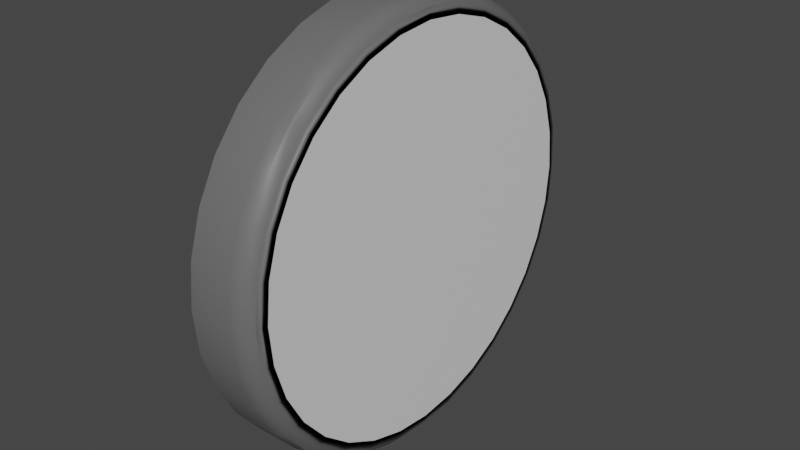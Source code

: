 # Source: Clock.blend  (saved by Blender 3.2.14; exported with 4.5.12 LTS)
import bpy
from mathutils import Matrix  # noqa: F401  (used for matrix-valued properties, if any)

bpy.ops.wm.read_factory_settings(use_empty=True)
scene = bpy.context.scene
scene.name = 'Scene'

# ---- collections
col_collection = bpy.data.collections.new('Collection'); scene.collection.children.link(col_collection)

# ---- images (referenced by path relative to the original .blend; pixels are not part of the script)
import os
ASSET_DIR = os.environ.get("B2B_ASSET_DIR", "")  # directory of the original .blend (textures are referenced by path, not embedded)
HERE = os.path.dirname(os.path.abspath(__file__))  # packed textures are extracted next to this script under _unpacked/

def load_image(name, relpath, width, height, colorspace="sRGB"):
    """Load a texture the original file referenced (path relative to the .blend, or extracted next to this script)."""
    p = next((c for c in (os.path.join(HERE, relpath), os.path.join(ASSET_DIR, relpath)) if relpath and os.path.exists(c)), "")
    if p:
        img = bpy.data.images.load(p, check_existing=True)
        img.name = name
    else:  # same state as the original file: an image datablock whose file is absent (Cycles renders it pink)
        img = bpy.data.images.new(name, width, height)
        img.source = "FILE"
        img.filepath = "//" + (relpath or name)
    img.colorspace_settings.name = colorspace
    return img
img_pngkit_cartoon_clock_png_1352157_png = load_image('pngkit_cartoon-clock-png_1352157.png', 'pngkit_cartoon-clock-png_1352157.png', 1024, 1024, 'sRGB')

# ---- materials (node trees are filled in below, after node groups)
mat_clock_main = bpy.data.materials.new('Clock_Main')
mat_clock_main.use_transparent_shadow = False
mat_transparency = bpy.data.materials.new('Transparency')
mat_transparency.surface_render_method = 'BLENDED'
mat_transparency.blend_method = 'BLEND'
mat_transparency.alpha_threshold = 0.0
mat_transparency.use_backface_culling = True
mat_clockface = bpy.data.materials.new('Clockface')
mat_clockface.use_transparent_shadow = False
mat_clock_arms = bpy.data.materials.new('Clock arms')
mat_clock_arms.use_transparent_shadow = False

# ---- node groups
ng_auto_smooth = bpy.data.node_groups.new('Auto Smooth', 'GeometryNodeTree')
_s = ng_auto_smooth.interface.new_socket(name='Geometry', in_out='OUTPUT', socket_type='NodeSocketGeometry')
_s = ng_auto_smooth.interface.new_socket(name='Geometry', in_out='INPUT', socket_type='NodeSocketGeometry')
_s = ng_auto_smooth.interface.new_socket(name='Angle', in_out='INPUT', socket_type='NodeSocketFloat')
_s.subtype = 'ANGLE'
_s.min_value = 0.0
_s.max_value = 3.142
ng_auto_smooth.is_modifier = True
_N = ng_auto_smooth.nodes; _L = ng_auto_smooth.links
n0 = _N.new('NodeGroupOutput'); n0.name = 'Group Output'; n0.location = (480, -100)
n1 = _N.new('NodeGroupInput'); n1.name = 'Group Input'; n1.location = (-420, -300)
n2 = _N.new('NodeGroupInput'); n2.name = 'Group Input.001'; n2.location = (-60, -100)
n3 = _N.new('GeometryNodeSetShadeSmooth'); n3.name = 'Set Shade Smooth'; n3.location = (120, -100)
n3.domain = 'EDGE'
n4 = _N.new('GeometryNodeSetShadeSmooth'); n4.name = 'Set Shade Smooth.001'; n4.location = (300, -100)
n5 = _N.new('GeometryNodeInputMeshEdgeAngle'); n5.name = 'Edge Angle'; n5.location = (-420, -220)
n6 = _N.new('GeometryNodeInputEdgeSmooth'); n6.name = 'Is Edge Smooth'; n6.location = (-60, -160)
n7 = _N.new('GeometryNodeInputShadeSmooth'); n7.name = 'Is Face Smooth'; n7.location = (-240, -340)
n8 = _N.new('FunctionNodeBooleanMath'); n8.name = 'Boolean Math'; n8.location = (-60, -220)
n9 = _N.new('FunctionNodeCompare'); n9.name = 'Compare'; n9.location = (-240, -180)
n9.operation = 'LESS_EQUAL'
_L.new(n5.outputs[0], n9.inputs[0])
_L.new(n4.outputs[0], n0.inputs[0])
_L.new(n1.outputs[1], n9.inputs[1])
_L.new(n9.outputs[0], n8.inputs[0])
_L.new(n7.outputs[0], n8.inputs[1])
_L.new(n2.outputs[0], n3.inputs[0])
_L.new(n6.outputs[0], n3.inputs[1])
_L.new(n3.outputs[0], n4.inputs[0])
_L.new(n8.outputs[0], n3.inputs[2])
n0.is_active_output = True

# ---- material node trees
mat_clock_main.use_nodes = True; mat_clock_main.node_tree.nodes.clear()
_N = mat_clock_main.node_tree.nodes; _L = mat_clock_main.node_tree.links
n0 = _N.new('ShaderNodeBsdfPrincipled'); n0.name = 'Principled BSDF'; n0.location = (10, 300)
n0.distribution = 'GGX'
n0.subsurface_method = 'RANDOM_WALK_SKIN'
n0.inputs[0].default_value = (0.1376, 0.1376, 0.1376, 1.0)
n0.inputs[3].default_value = 1.45
n0.inputs[27].default_value = (0.0, 0.0, 0.0, 1.0)
n0.inputs[28].default_value = 1.0
n1 = _N.new('ShaderNodeOutputMaterial'); n1.name = 'Material Output'; n1.location = (300, 300)
_L.new(n0.outputs[0], n1.inputs[0])
n1.is_active_output = True
mat_transparency.use_nodes = True; mat_transparency.node_tree.nodes.clear()
_N = mat_transparency.node_tree.nodes; _L = mat_transparency.node_tree.links
n0 = _N.new('ShaderNodeBsdfPrincipled'); n0.name = 'Principled BSDF'; n0.location = (10, 300)
n0.distribution = 'GGX'
n0.subsurface_method = 'RANDOM_WALK_SKIN'
n0.inputs[3].default_value = 1.45
n0.inputs[27].default_value = (0.0, 0.0, 0.0, 1.0)
n0.inputs[28].default_value = 1.0
n1 = _N.new('ShaderNodeOutputMaterial'); n1.name = 'Material Output'; n1.location = (300, 300)
_L.new(n0.outputs[0], n1.inputs[0])
n1.is_active_output = True
mat_clockface.use_nodes = True; mat_clockface.node_tree.nodes.clear()
_N = mat_clockface.node_tree.nodes; _L = mat_clockface.node_tree.links
n0 = _N.new('ShaderNodeBsdfPrincipled'); n0.name = 'Principled BSDF'; n0.location = (10, 300)
n0.distribution = 'GGX'
n0.subsurface_method = 'RANDOM_WALK_SKIN'
n0.inputs[3].default_value = 1.45
n0.inputs[27].default_value = (0.0, 0.0, 0.0, 1.0)
n0.inputs[28].default_value = 1.0
n1 = _N.new('ShaderNodeOutputMaterial'); n1.name = 'Material Output'; n1.location = (300, 300)
n2 = _N.new('ShaderNodeTexImage'); n2.name = 'Image Texture'; n2.location = (-280, 280)
n2.image = img_pngkit_cartoon_clock_png_1352157_png
_L.new(n0.outputs[0], n1.inputs[0])
_L.new(n2.outputs[0], n0.inputs[0])
n1.is_active_output = True
mat_clock_arms.use_nodes = True; mat_clock_arms.node_tree.nodes.clear()
_N = mat_clock_arms.node_tree.nodes; _L = mat_clock_arms.node_tree.links
n0 = _N.new('ShaderNodeBsdfPrincipled'); n0.name = 'Principled BSDF'; n0.location = (10, 300)
n0.distribution = 'GGX'
n0.subsurface_method = 'RANDOM_WALK_SKIN'
n0.inputs[0].default_value = (0.0, 0.0, 0.0, 1.0)
n0.inputs[3].default_value = 1.45
n0.inputs[27].default_value = (0.0, 0.0, 0.0, 1.0)
n0.inputs[28].default_value = 1.0
n1 = _N.new('ShaderNodeOutputMaterial'); n1.name = 'Material Output'; n1.location = (300, 300)
_L.new(n0.outputs[0], n1.inputs[0])
n1.is_active_output = True

# ---- world
world_world = bpy.data.worlds.new('World'); scene.world = world_world
world_world.use_nodes = True; world_world.node_tree.nodes.clear()
_N = world_world.node_tree.nodes; _L = world_world.node_tree.links
n0 = _N.new('ShaderNodeOutputWorld'); n0.name = 'World Output'; n0.location = (300, 300)
n1 = _N.new('ShaderNodeBackground'); n1.name = 'Background'; n1.location = (10, 300)
n1.inputs[0].default_value = (0.05088, 0.05088, 0.05088, 1.0)
_L.new(n1.outputs[0], n0.inputs[0])
n0.is_active_output = True
world_world.color = (0.05088, 0.05088, 0.05088)
world_world.use_sun_shadow = False
world_world.sun_shadow_jitter_overblur = 0.0

# ---- meshes
me_cylinder = bpy.data.meshes.new('Cylinder')
me_cylinder.from_pydata([(8.292e-09, -8.858e-09, 0.2027), (6.394e-09, 0.03954, 0.1988), (4.228e-09, 0.07755, 0.1872), (1.878e-09, 0.1126, 0.1685), (-5.662e-10, 0.1433, 0.1433), (-3.01e-09, 0.1685, 0.1126), (-5.36e-09, 0.1872, 0.07755), (-7.526e-09, 0.1988, 0.03954), (-9.424e-09, 0.2027, -5.49e-16), (-1.098e-08, 0.1988, -0.03954), (-1.214e-08, 0.1872, -0.07755), (-1.285e-08, 0.1685, -0.1126), (-1.309e-08, 0.1433, -0.1433), (-1.285e-08, 0.1126, -0.1685), (-1.214e-08, 0.07755, -0.1872), (-1.098e-08, 0.03954, -0.1988), (-9.424e-09, -2.657e-08, -0.2027), (-7.526e-09, -0.03954, -0.1988), (-5.36e-09, -0.07755, -0.1872), (-3.01e-09, -0.1126, -0.1685), (-5.662e-10, -0.1433, -0.1433), (1.878e-09, -0.1685, -0.1126), (4.228e-09, -0.1872, -0.07755), (6.394e-09, -0.1988, -0.03954), (8.292e-09, -0.2027, 1.127e-08), (9.85e-09, -0.1988, 0.03954), (1.101e-08, -0.1872, 0.07755), (1.172e-08, -0.1685, 0.1126), (1.196e-08, -0.1433, 0.1433), (1.172e-08, -0.1126, 0.1685), (1.101e-08, -0.07755, 0.1872), (9.85e-09, -0.03954, 0.1988), (0.06, 3.944e-09, 0.1832), (0.04059, 3.127e-09, 0.2027), (0.0574, 5.611e-09, 0.1929), (0.0503, 5.324e-09, 0.2), (0.06, 0.03573, 0.1796), (0.04059, 0.03954, 0.1988), (0.0574, 0.03763, 0.1892), (0.0503, 0.03903, 0.1962), (0.06, 0.07009, 0.1692), (0.04059, 0.07755, 0.1872), (0.0574, 0.07382, 0.1782), (0.0503, 0.07655, 0.1848), (0.06, 0.1018, 0.1523), (0.04059, 0.1126, 0.1685), (0.0574, 0.1072, 0.1604), (0.0503, 0.1111, 0.1663), (0.06, 0.1295, 0.1295), (0.04059, 0.1433, 0.1433), (0.0574, 0.1364, 0.1364), (0.0503, 0.1415, 0.1415), (0.06, 0.1523, 0.1018), (0.04059, 0.1685, 0.1126), (0.0574, 0.1604, 0.1072), (0.0503, 0.1663, 0.1111), (0.06, 0.1692, 0.07009), (0.04059, 0.1872, 0.07755), (0.0574, 0.1782, 0.07382), (0.0503, 0.1848, 0.07655), (0.06, 0.1796, 0.03573), (0.04059, 0.1988, 0.03954), (0.0574, 0.1892, 0.03763), (0.0503, 0.1962, 0.03903), (0.06, 0.1832, -1.64e-08), (0.04059, 0.2027, -1.199e-08), (0.0574, 0.1929, -1.629e-08), (0.0503, 0.2, -1.467e-08), (0.06, 0.1796, -0.03573), (0.04059, 0.1988, -0.03954), (0.0574, 0.1892, -0.03763), (0.0503, 0.1962, -0.03903), (0.06, 0.1692, -0.07009), (0.04059, 0.1872, -0.07755), (0.0574, 0.1782, -0.07382), (0.0503, 0.1848, -0.07655), (0.06, 0.1523, -0.1018), (0.04059, 0.1685, -0.1126), (0.0574, 0.1604, -0.1072), (0.0503, 0.1663, -0.1111), (0.06, 0.1295, -0.1295), (0.04059, 0.1433, -0.1433), (0.0574, 0.1364, -0.1364), (0.0503, 0.1415, -0.1415), (0.06, 0.1018, -0.1523), (0.04059, 0.1126, -0.1685), (0.0574, 0.1072, -0.1604), (0.0503, 0.1111, -0.1663), (0.06, 0.07009, -0.1692), (0.04059, 0.07755, -0.1872), (0.0574, 0.07382, -0.1782), (0.0503, 0.07655, -0.1848), (0.06, 0.03573, -0.1796), (0.04059, 0.03954, -0.1988), (0.0574, 0.03763, -0.1892), (0.0503, 0.03903, -0.1962), (0.06, -6.625e-09, -0.1832), (0.04059, -1.459e-08, -0.2027), (0.0574, -8.52e-09, -0.1929), (0.0503, -1.143e-08, -0.2), (0.06, -0.03573, -0.1796), (0.04059, -0.03954, -0.1988), (0.0574, -0.03763, -0.1892), (0.0503, -0.03903, -0.1962), (0.06, -0.07009, -0.1692), (0.04059, -0.07755, -0.1872), (0.0574, -0.07382, -0.1782), (0.0503, -0.07655, -0.1848), (0.06, -0.1018, -0.1523), (0.04059, -0.1126, -0.1685), (0.0574, -0.1072, -0.1604), (0.0503, -0.1111, -0.1663), (0.06, -0.1295, -0.1295), (0.04059, -0.1433, -0.1433), (0.0574, -0.1364, -0.1364), (0.0503, -0.1415, -0.1415), (0.06, -0.1523, -0.1018), (0.04059, -0.1685, -0.1126), (0.0574, -0.1604, -0.1072), (0.0503, -0.1663, -0.1111), (0.06, -0.1692, -0.07009), (0.04059, -0.1872, -0.07755), (0.0574, -0.1782, -0.07382), (0.0503, -0.1848, -0.07655), (0.06, -0.1796, -0.03573), (0.04059, -0.1988, -0.03954), (0.0574, -0.1892, -0.03763), (0.0503, -0.1962, -0.03903), (0.06, -0.1832, -6.397e-09), (0.04059, -0.2027, -7.106e-10), (0.0574, -0.1929, -5.647e-09), (0.0503, -0.2, -3.579e-09), (0.06, -0.1796, 0.03573), (0.04059, -0.1988, 0.03954), (0.0574, -0.1892, 0.03763), (0.0503, -0.1962, 0.03903), (0.06, -0.1692, 0.07009), (0.04059, -0.1872, 0.07755), (0.0574, -0.1782, 0.07382), (0.0503, -0.1848, 0.07655), (0.06, -0.1523, 0.1018), (0.04059, -0.1685, 0.1126), (0.0574, -0.1604, 0.1072), (0.0503, -0.1663, 0.1111), (0.06, -0.1295, 0.1295), (0.04059, -0.1433, 0.1433), (0.0574, -0.1364, 0.1364), (0.0503, -0.1415, 0.1415), (0.06, -0.1018, 0.1523), (0.04059, -0.1126, 0.1685), (0.0574, -0.1072, 0.1604), (0.0503, -0.1111, 0.1663), (0.06, -0.07009, 0.1692), (0.04059, -0.07755, 0.1872), (0.0574, -0.07382, 0.1782), (0.0503, -0.07655, 0.1848), (0.06, -0.03573, 0.1796), (0.04059, -0.03954, 0.1988), (0.0574, -0.03763, 0.1892), (0.0503, -0.03903, 0.1962), (0.04903, 2.857e-09, 0.1832), (0.04903, 0.03573, 0.1796), (0.04903, 0.07009, 0.1692), (0.04903, 0.1018, 0.1523), (0.04903, 0.1295, 0.1295), (0.04903, 0.1523, 0.1018), (0.04903, 0.1692, 0.07009), (0.04903, 0.1796, 0.03573), (0.04903, 0.1832, -1.54e-08), (0.04903, 0.1796, -0.03573), (0.04903, 0.1692, -0.07009), (0.04903, 0.1523, -0.1018), (0.04903, 0.1295, -0.1295), (0.04903, 0.1018, -0.1523), (0.04903, 0.07009, -0.1692), (0.04903, 0.03573, -0.1796), (0.04903, -7.712e-09, -0.1832), (0.04903, -0.03573, -0.1796), (0.04903, -0.07009, -0.1692), (0.04903, -0.1018, -0.1523), (0.04903, -0.1295, -0.1295), (0.04903, -0.1523, -0.1018), (0.04903, -0.1692, -0.07009), (0.04903, -0.1796, -0.03573), (0.04903, -0.1832, -5.394e-09), (0.04903, -0.1796, 0.03573), (0.04903, -0.1692, 0.07009), (0.04903, -0.1523, 0.1018), (0.04903, -0.1295, 0.1295), (0.04903, -0.1018, 0.1523), (0.04903, -0.07009, 0.1692), (0.04903, -0.03573, 0.1796), (-5.662e-10, -1.552e-08, 8.665e-09), (0.04903, 1.487e-09, 1.044e-09), (0.06, -1.372e-09, -3.688e-09)], [], [(31, 157, 33, 0), (2, 41, 45, 3), (3, 45, 49, 4), (4, 49, 53, 5), (5, 53, 57, 6), (6, 57, 61, 7), (7, 61, 65, 8), (8, 65, 69, 9), (9, 69, 73, 10), (10, 73, 77, 11), (11, 77, 81, 12), (12, 81, 85, 13), (13, 85, 89, 14), (14, 89, 93, 15), (15, 93, 97, 16), (16, 97, 101, 17), (17, 101, 105, 18), (18, 105, 109, 19), (19, 109, 113, 20), (20, 113, 117, 21), (21, 117, 121, 22), (22, 121, 125, 23), (23, 125, 129, 24), (24, 129, 133, 25), (25, 133, 137, 26), (26, 137, 141, 27), (27, 141, 145, 28), (28, 145, 149, 29), (29, 149, 153, 30), (30, 153, 157, 31), (0, 33, 37, 1), (1, 37, 41, 2), (161, 160, 193), (37, 33, 35, 39), (39, 35, 34, 38), (38, 34, 32, 36), (41, 37, 39, 43), (43, 39, 38, 42), (42, 38, 36, 40), (45, 41, 43, 47), (47, 43, 42, 46), (46, 42, 40, 44), (49, 45, 47, 51), (51, 47, 46, 50), (50, 46, 44, 48), (53, 49, 51, 55), (55, 51, 50, 54), (54, 50, 48, 52), (57, 53, 55, 59), (59, 55, 54, 58), (58, 54, 52, 56), (61, 57, 59, 63), (63, 59, 58, 62), (62, 58, 56, 60), (65, 61, 63, 67), (67, 63, 62, 66), (66, 62, 60, 64), (69, 65, 67, 71), (71, 67, 66, 70), (70, 66, 64, 68), (73, 69, 71, 75), (75, 71, 70, 74), (74, 70, 68, 72), (77, 73, 75, 79), (79, 75, 74, 78), (78, 74, 72, 76), (81, 77, 79, 83), (83, 79, 78, 82), (82, 78, 76, 80), (85, 81, 83, 87), (87, 83, 82, 86), (86, 82, 80, 84), (89, 85, 87, 91), (91, 87, 86, 90), (90, 86, 84, 88), (93, 89, 91, 95), (95, 91, 90, 94), (94, 90, 88, 92), (97, 93, 95, 99), (99, 95, 94, 98), (98, 94, 92, 96), (101, 97, 99, 103), (103, 99, 98, 102), (102, 98, 96, 100), (105, 101, 103, 107), (107, 103, 102, 106), (106, 102, 100, 104), (109, 105, 107, 111), (111, 107, 106, 110), (110, 106, 104, 108), (113, 109, 111, 115), (115, 111, 110, 114), (114, 110, 108, 112), (117, 113, 115, 119), (119, 115, 114, 118), (118, 114, 112, 116), (121, 117, 119, 123), (123, 119, 118, 122), (122, 118, 116, 120), (125, 121, 123, 127), (127, 123, 122, 126), (126, 122, 120, 124), (129, 125, 127, 131), (131, 127, 126, 130), (130, 126, 124, 128), (133, 129, 131, 135), (135, 131, 130, 134), (134, 130, 128, 132), (137, 133, 135, 139), (139, 135, 134, 138), (138, 134, 132, 136), (141, 137, 139, 143), (143, 139, 138, 142), (142, 138, 136, 140), (145, 141, 143, 147), (147, 143, 142, 146), (146, 142, 140, 144), (149, 145, 147, 151), (151, 147, 146, 150), (150, 146, 144, 148), (153, 149, 151, 155), (155, 151, 150, 154), (154, 150, 148, 152), (157, 153, 155, 159), (159, 155, 154, 158), (158, 154, 152, 156), (33, 157, 159, 35), (35, 159, 158, 34), (34, 158, 156, 32), (40, 36, 161, 162), (132, 128, 184, 185), (48, 44, 163, 164), (140, 136, 186, 187), (56, 52, 165, 166), (148, 144, 188, 189), (64, 60, 167, 168), (156, 152, 190, 191), (72, 68, 169, 170), (80, 76, 171, 172), (88, 84, 173, 174), (96, 92, 175, 176), (104, 100, 177, 178), (112, 108, 179, 180), (32, 156, 191, 160), (120, 116, 181, 182), (36, 32, 160, 161), (128, 124, 183, 184), (44, 40, 162, 163), (136, 132, 185, 186), (52, 48, 164, 165), (144, 140, 187, 188), (60, 56, 166, 167), (152, 148, 189, 190), (68, 64, 168, 169), (76, 72, 170, 171), (84, 80, 172, 173), (92, 88, 174, 175), (100, 96, 176, 177), (108, 104, 178, 179), (116, 112, 180, 181), (124, 120, 182, 183), (0, 1, 192), (1, 2, 192), (2, 3, 192), (3, 4, 192), (4, 5, 192), (5, 6, 192), (6, 7, 192), (7, 8, 192), (8, 9, 192), (9, 10, 192), (10, 11, 192), (11, 12, 192), (12, 13, 192), (13, 14, 192), (14, 15, 192), (15, 16, 192), (16, 17, 192), (17, 18, 192), (18, 19, 192), (19, 20, 192), (20, 21, 192), (21, 22, 192), (22, 23, 192), (23, 24, 192), (24, 25, 192), (25, 26, 192), (26, 27, 192), (27, 28, 192), (28, 29, 192), (29, 30, 192), (30, 31, 192), (31, 0, 192), (160, 191, 193), (191, 190, 193), (190, 189, 193), (189, 188, 193), (188, 187, 193), (187, 186, 193), (186, 185, 193), (185, 184, 193), (184, 183, 193), (183, 182, 193), (182, 181, 193), (181, 180, 193), (180, 179, 193), (179, 178, 193), (178, 177, 193), (177, 176, 193), (176, 175, 193), (175, 174, 193), (174, 173, 193), (173, 172, 193), (172, 171, 193), (171, 170, 193), (170, 169, 193), (169, 168, 193), (168, 167, 193), (167, 166, 193), (166, 165, 193), (165, 164, 193), (164, 163, 193), (163, 162, 193), (162, 161, 193), (156, 32, 194), (32, 36, 194), (36, 40, 194), (40, 44, 194), (44, 48, 194), (48, 52, 194), (52, 56, 194), (56, 60, 194), (60, 64, 194), (64, 68, 194), (68, 72, 194), (72, 76, 194), (76, 80, 194), (80, 84, 194), (84, 88, 194), (88, 92, 194), (92, 96, 194), (96, 100, 194), (100, 104, 194), (104, 108, 194), (108, 112, 194), (112, 116, 194), (116, 120, 194), (120, 124, 194), (124, 128, 194), (128, 132, 194), (132, 136, 194), (136, 140, 194), (140, 144, 194), (144, 148, 194), (148, 152, 194), (152, 156, 194)])
me_cylinder.polygons.foreach_set('use_smooth', [True] * 256)
me_cylinder.polygons.foreach_set('material_index', [0, 0, 0, 0, 0, 0, 0, 0, 0, 0, 0, 0, 0, 0, 0, 0, 0, 0, 0, 0, 0, 0, 0, 0, 0, 0, 0, 0, 0, 0, 0, 0, 2, 0, 0, 0, 0, 0, 0, 0, 0, 0, 0, 0, 0, 0, 0, 0, 0, 0, 0, 0, 0, 0, 0, 0, 0, 0, 0, 0, 0, 0, 0, 0, 0, 0, 0, 0, 0, 0, 0, 0, 0, 0, 0, 0, 0, 0, 0, 0, 0, 0, 0, 0, 0, 0, 0, 0, 0, 0, 0, 0, 0, 0, 0, 0, 0, 0, 0, 0, 0, 0, 0, 0, 0, 0, 0, 0, 0, 0, 0, 0, 0, 0, 0, 0, 0, 0, 0, 0, 0, 0, 0, 0, 0, 0, 0, 0, 0, 0, 0, 0, 0, 0, 0, 0, 0, 0, 0, 0, 0, 0, 0, 0, 0, 0, 0, 0, 0, 0, 0, 0, 0, 0, 0, 0, 0, 0, 0, 0, 0, 0, 0, 0, 0, 0, 0, 0, 0, 0, 0, 0, 0, 0, 0, 0, 0, 0, 0, 0, 0, 0, 0, 0, 0, 0, 0, 0, 0, 0, 0, 0, 0, 2, 2, 2, 2, 2, 2, 2, 2, 2, 2, 2, 2, 2, 2, 2, 2, 2, 2, 2, 2, 2, 2, 2, 2, 2, 2, 2, 2, 2, 2, 2, 1, 1, 1, 1, 1, 1, 1, 1, 1, 1, 1, 1, 1, 1, 1, 1, 1, 1, 1, 1, 1, 1, 1, 1, 1, 1, 1, 1, 1, 1, 1, 1])
_uv = me_cylinder.uv_layers.new(name='UVMap')
_uv.uv.foreach_set('vector', [0.03125, 0.5, 0.03125, 0.8383, 0.0, 0.8383, 0.0, 0.5, 0.9375, 0.5, 0.9375, 0.8383, 0.9062, 0.8383, 0.9062, 0.5, 0.9062, 0.5, 0.9062, 0.8383, 0.875, 0.8383, 0.875, 0.5, 0.875, 0.5, 0.875, 0.8383, 0.8438, 0.8383, 0.8438, 0.5, 0.8438, 0.5, 0.8438, 0.8383, 0.8125, 0.8383, 0.8125, 0.5, 0.8125, 0.5, 0.8125, 0.8383, 0.7812, 0.8383, 0.7812, 0.5, 0.7812, 0.5, 0.7812, 0.8383, 0.75, 0.8383, 0.75, 0.5, 0.75, 0.5, 0.75, 0.8383, 0.7188, 0.8383, 0.7188, 0.5, 0.7188, 0.5, 0.7188, 0.8383, 0.6875, 0.8383, 0.6875, 0.5, 0.6875, 0.5, 0.6875, 0.8383, 0.6562, 0.8383, 0.6562, 0.5, 0.6562, 0.5, 0.6562, 0.8383, 0.625, 0.8383, 0.625, 0.5, 0.625, 0.5, 0.625, 0.8383, 0.5938, 0.8383, 0.5938, 0.5, 0.5938, 0.5, 0.5938, 0.8383, 0.5625, 0.8383, 0.5625, 0.5, 0.5625, 0.5, 0.5625, 0.8383, 0.5312, 0.8383, 0.5312, 0.5, 0.5312, 0.5, 0.5312, 0.8383, 0.5, 0.8383, 0.5, 0.5, 0.5, 0.5, 0.5, 0.8383, 0.4688, 0.8383, 0.4688, 0.5, 0.4688, 0.5, 0.4688, 0.8383, 0.4375, 0.8383, 0.4375, 0.5, 0.4375, 0.5, 0.4375, 0.8383, 0.4062, 0.8383, 0.4062, 0.5, 0.4062, 0.5, 0.4062, 0.8383, 0.375, 0.8383, 0.375, 0.5, 0.375, 0.5, 0.375, 0.8383, 0.3438, 0.8383, 0.3438, 0.5, 0.3438, 0.5, 0.3438, 0.8383, 0.3125, 0.8383, 0.3125, 0.5, 0.3125, 0.5, 0.3125, 0.8383, 0.2812, 0.8383, 0.2812, 0.5, 0.2812, 0.5, 0.2812, 0.8383, 0.25, 0.8383, 0.25, 0.5, 0.25, 0.5, 0.25, 0.8383, 0.2188, 0.8383, 0.2188, 0.5, 0.2188, 0.5, 0.2188, 0.8383, 0.1875, 0.8383, 0.1875, 0.5, 0.1875, 0.5, 0.1875, 0.8383, 0.1562, 0.8383, 0.1562, 0.5, 0.1562, 0.5, 0.1562, 0.8383, 0.125, 0.8383, 0.125, 0.5, 0.125, 0.5, 0.125, 0.8383, 0.09375, 0.8383, 0.09375, 0.5, 0.09375, 0.5, 0.09375, 0.8383, 0.0625, 0.8383, 0.0625, 0.5, 0.0625, 0.5, 0.0625, 0.8383, 0.03125, 0.8383, 0.03125, 0.5, 1.0, 0.5, 1.0, 0.8383, 0.9688, 0.8383, 0.9688, 0.5, 0.9688, 0.5, 0.9688, 0.8383, 0.9375, 0.8383, 0.9375, 0.5, 0.5954, 0.9796, 0.5, 0.989, 0.5, 0.5, 0.9688, 0.8383, 1.0, 0.8383, 0.9998, 1.0, 0.969, 1.0, 0.2965, 0.4854, 0.2503, 0.49, 0.25, 0.4785, 0.2946, 0.4741, 0.2946, 0.4741, 0.25, 0.4785, 0.25, 0.4669, 0.2923, 0.4627, 0.9375, 0.8383, 0.9688, 0.8383, 0.9685, 1.0, 0.9377, 1.0, 0.3416, 0.4718, 0.2971, 0.4853, 0.2946, 0.4741, 0.3374, 0.4611, 0.3374, 0.4611, 0.2946, 0.4741, 0.2923, 0.4627, 0.333, 0.4504, 0.9062, 0.8383, 0.9375, 0.8383, 0.9373, 1.0, 0.9065, 1.0, 0.3831, 0.4497, 0.3421, 0.4716, 0.3374, 0.4611, 0.3769, 0.44, 0.3769, 0.44, 0.3374, 0.4611, 0.333, 0.4504, 0.3705, 0.4303, 0.875, 0.8383, 0.9062, 0.8383, 0.906, 1.0, 0.8752, 1.0, 0.4195, 0.4199, 0.3836, 0.4494, 0.3769, 0.44, 0.4115, 0.4115, 0.4115, 0.4115, 0.3769, 0.44, 0.3705, 0.4303, 0.4034, 0.4034, 0.8438, 0.8383, 0.875, 0.8383, 0.8748, 1.0, 0.844, 1.0, 0.4494, 0.3836, 0.4199, 0.4195, 0.4115, 0.4115, 0.44, 0.3769, 0.44, 0.3769, 0.4115, 0.4115, 0.4034, 0.4034, 0.4303, 0.3705, 0.8125, 0.8383, 0.8438, 0.8383, 0.8435, 1.0, 0.8127, 1.0, 0.4716, 0.3421, 0.4497, 0.3831, 0.44, 0.3769, 0.4611, 0.3374, 0.4611, 0.3374, 0.44, 0.3769, 0.4303, 0.3705, 0.4504, 0.333, 0.7812, 0.8383, 0.8125, 0.8383, 0.8123, 1.0, 0.7815, 1.0, 0.4853, 0.2971, 0.4718, 0.3416, 0.4611, 0.3374, 0.4741, 0.2946, 0.4741, 0.2946, 0.4611, 0.3374, 0.4504, 0.333, 0.4627, 0.2923, 0.75, 0.8383, 0.7812, 0.8383, 0.781, 1.0, 0.7502, 1.0, 0.49, 0.2503, 0.4854, 0.2965, 0.4741, 0.2946, 0.4785, 0.25, 0.4785, 0.25, 0.4741, 0.2946, 0.4627, 0.2923, 0.4669, 0.25, 0.7188, 0.8383, 0.75, 0.8383, 0.7498, 1.0, 0.719, 1.0, 0.4854, 0.2035, 0.49, 0.2497, 0.4785, 0.25, 0.4741, 0.2054, 0.4741, 0.2054, 0.4785, 0.25, 0.4669, 0.25, 0.4627, 0.2077, 0.6875, 0.8383, 0.7188, 0.8383, 0.7185, 1.0, 0.6877, 1.0, 0.4718, 0.1584, 0.4853, 0.2029, 0.4741, 0.2054, 0.4611, 0.1626, 0.4611, 0.1626, 0.4741, 0.2054, 0.4627, 0.2077, 0.4504, 0.167, 0.6562, 0.8383, 0.6875, 0.8383, 0.6873, 1.0, 0.6565, 1.0, 0.4497, 0.1169, 0.4716, 0.1579, 0.4611, 0.1626, 0.44, 0.1231, 0.44, 0.1231, 0.4611, 0.1626, 0.4504, 0.167, 0.4303, 0.1295, 0.625, 0.8383, 0.6562, 0.8383, 0.656, 1.0, 0.6252, 1.0, 0.4199, 0.08053, 0.4494, 0.1164, 0.44, 0.1231, 0.4115, 0.08846, 0.4115, 0.08846, 0.44, 0.1231, 0.4303, 0.1295, 0.4034, 0.09663, 0.5938, 0.8383, 0.625, 0.8383, 0.6248, 1.0, 0.594, 1.0, 0.3836, 0.05064, 0.4195, 0.0801, 0.4115, 0.08846, 0.3769, 0.06005, 0.3769, 0.06005, 0.4115, 0.08846, 0.4034, 0.09663, 0.3705, 0.06965, 0.5625, 0.8383, 0.5938, 0.8383, 0.5935, 1.0, 0.5627, 1.0, 0.3421, 0.02841, 0.3831, 0.0503, 0.3769, 0.06005, 0.3374, 0.03894, 0.3374, 0.03894, 0.3769, 0.06005, 0.3705, 0.06965, 0.333, 0.04961, 0.5312, 0.8383, 0.5625, 0.8383, 0.5623, 1.0, 0.5315, 1.0, 0.2971, 0.0147, 0.3416, 0.02818, 0.3374, 0.03894, 0.2946, 0.02594, 0.2946, 0.02594, 0.3374, 0.03894, 0.333, 0.04961, 0.2923, 0.03726, 0.5, 0.8383, 0.5312, 0.8383, 0.531, 1.0, 0.5002, 1.0, 0.2503, 0.01003, 0.2965, 0.01458, 0.2946, 0.02594, 0.25, 0.02155, 0.25, 0.02155, 0.2946, 0.02594, 0.2923, 0.03726, 0.25, 0.0331, 0.4688, 0.8383, 0.5, 0.8383, 0.4998, 1.0, 0.469, 1.0, 0.2035, 0.01458, 0.2497, 0.01003, 0.25, 0.02155, 0.2054, 0.02594, 0.2054, 0.02594, 0.25, 0.02155, 0.25, 0.0331, 0.2077, 0.03726, 0.4375, 0.8383, 0.4688, 0.8383, 0.4685, 1.0, 0.4377, 1.0, 0.1584, 0.02818, 0.2029, 0.0147, 0.2054, 0.02594, 0.1626, 0.03894, 0.1626, 0.03894, 0.2054, 0.02594, 0.2077, 0.03726, 0.167, 0.04961, 0.4062, 0.8383, 0.4375, 0.8383, 0.4373, 1.0, 0.4065, 1.0, 0.1169, 0.0503, 0.1579, 0.02841, 0.1626, 0.03894, 0.1231, 0.06005, 0.1231, 0.06005, 0.1626, 0.03894, 0.167, 0.04961, 0.1295, 0.06965, 0.375, 0.8383, 0.4062, 0.8383, 0.406, 1.0, 0.3752, 1.0, 0.08053, 0.0801, 0.1164, 0.05064, 0.1231, 0.06005, 0.08846, 0.08846, 0.08846, 0.08846, 0.1231, 0.06005, 0.1295, 0.06965, 0.09663, 0.09663, 0.3438, 0.8383, 0.375, 0.8383, 0.3748, 1.0, 0.344, 1.0, 0.05064, 0.1164, 0.0801, 0.08053, 0.08846, 0.08846, 0.06005, 0.1231, 0.06005, 0.1231, 0.08846, 0.08846, 0.09663, 0.09663, 0.06965, 0.1295, 0.3125, 0.8383, 0.3438, 0.8383, 0.3435, 1.0, 0.3127, 1.0, 0.02841, 0.1579, 0.0503, 0.1169, 0.06005, 0.1231, 0.03894, 0.1626, 0.03894, 0.1626, 0.06005, 0.1231, 0.06965, 0.1295, 0.04961, 0.167, 0.2812, 0.8383, 0.3125, 0.8383, 0.3123, 1.0, 0.2815, 1.0, 0.0147, 0.2029, 0.02818, 0.1584, 0.03894, 0.1626, 0.02594, 0.2054, 0.02594, 0.2054, 0.03894, 0.1626, 0.04961, 0.167, 0.03726, 0.2077, 0.25, 0.8383, 0.2812, 0.8383, 0.281, 1.0, 0.2502, 1.0, 0.01003, 0.2497, 0.01458, 0.2035, 0.02594, 0.2054, 0.02155, 0.25, 0.02155, 0.25, 0.02594, 0.2054, 0.03726, 0.2077, 0.0331, 0.25, 0.2188, 0.8383, 0.25, 0.8383, 0.2498, 1.0, 0.219, 1.0, 0.01458, 0.2965, 0.01003, 0.2503, 0.02155, 0.25, 0.02594, 0.2946, 0.02594, 0.2946, 0.02155, 0.25, 0.0331, 0.25, 0.03726, 0.2923, 0.1875, 0.8383, 0.2188, 0.8383, 0.2185, 1.0, 0.1877, 1.0, 0.02818, 0.3416, 0.0147, 0.2971, 0.02594, 0.2946, 0.03894, 0.3374, 0.03894, 0.3374, 0.02594, 0.2946, 0.03726, 0.2923, 0.04961, 0.333, 0.1562, 0.8383, 0.1875, 0.8383, 0.1873, 1.0, 0.1565, 1.0, 0.0503, 0.3831, 0.02841, 0.3421, 0.03894, 0.3374, 0.06005, 0.3769, 0.06005, 0.3769, 0.03894, 0.3374, 0.04961, 0.333, 0.06965, 0.3705, 0.125, 0.8383, 0.1562, 0.8383, 0.156, 1.0, 0.1252, 1.0, 0.0801, 0.4195, 0.05064, 0.3836, 0.06005, 0.3769, 0.08846, 0.4115, 0.08846, 0.4115, 0.06005, 0.3769, 0.06965, 0.3705, 0.09663, 0.4034, 0.09375, 0.8383, 0.125, 0.8383, 0.1248, 1.0, 0.09395, 1.0, 0.1164, 0.4494, 0.08053, 0.4199, 0.08846, 0.4115, 0.1231, 0.44, 0.1231, 0.44, 0.08846, 0.4115, 0.09663, 0.4034, 0.1295, 0.4303, 0.0625, 0.8383, 0.09375, 0.8383, 0.09355, 1.0, 0.0627, 1.0, 0.1579, 0.4716, 0.1169, 0.4497, 0.1231, 0.44, 0.1626, 0.4611, 0.1626, 0.4611, 0.1231, 0.44, 0.1295, 0.4303, 0.167, 0.4504, 0.03125, 0.8383, 0.0625, 0.8383, 0.0623, 1.0, 0.03145, 1.0, 0.2029, 0.4853, 0.1584, 0.4718, 0.1626, 0.4611, 0.2054, 0.4741, 0.2054, 0.4741, 0.1626, 0.4611, 0.167, 0.4504, 0.2077, 0.4627, 0.0, 0.8383, 0.03125, 0.8383, 0.03105, 1.0, 0.0002015, 1.0, 0.2497, 0.49, 0.2035, 0.4854, 0.2054, 0.4741, 0.25, 0.4785, 0.25, 0.4785, 0.2054, 0.4741, 0.2077, 0.4627, 0.25, 0.4669, 0.333, 0.4504, 0.2923, 0.4627, 0.2923, 0.4627, 0.333, 0.4504, 0.03726, 0.2923, 0.0331, 0.25, 0.0331, 0.25, 0.03726, 0.2923, 0.4034, 0.4034, 0.3705, 0.4303, 0.3705, 0.4303, 0.4034, 0.4034, 0.06965, 0.3705, 0.04961, 0.333, 0.04961, 0.333, 0.06965, 0.3705, 0.4504, 0.333, 0.4303, 0.3705, 0.4303, 0.3705, 0.4504, 0.333, 0.1295, 0.4303, 0.09663, 0.4034, 0.09663, 0.4034, 0.1295, 0.4303, 0.4669, 0.25, 0.4627, 0.2923, 0.4627, 0.2923, 0.4669, 0.25, 0.2077, 0.4627, 0.167, 0.4504, 0.167, 0.4504, 0.2077, 0.4627, 0.4504, 0.167, 0.4627, 0.2077, 0.4627, 0.2077, 0.4504, 0.167, 0.4034, 0.09663, 0.4303, 0.1295, 0.4303, 0.1295, 0.4034, 0.09663, 0.333, 0.04961, 0.3705, 0.06965, 0.3705, 0.06965, 0.333, 0.04961, 0.25, 0.0331, 0.2923, 0.03726, 0.2923, 0.03726, 0.25, 0.0331, 0.167, 0.04961, 0.2077, 0.03726, 0.2077, 0.03726, 0.167, 0.04961, 0.09663, 0.09663, 0.1295, 0.06965, 0.1295, 0.06965, 0.09663, 0.09663, 0.25, 0.4669, 0.2077, 0.4627, 0.2077, 0.4627, 0.25, 0.4669, 0.04961, 0.167, 0.06965, 0.1295, 0.06965, 0.1295, 0.04961, 0.167, 0.2923, 0.4627, 0.25, 0.4669, 0.25, 0.4669, 0.2923, 0.4627, 0.0331, 0.25, 0.03726, 0.2077, 0.03726, 0.2077, 0.0331, 0.25, 0.3705, 0.4303, 0.333, 0.4504, 0.333, 0.4504, 0.3705, 0.4303, 0.04961, 0.333, 0.03726, 0.2923, 0.03726, 0.2923, 0.04961, 0.333, 0.4303, 0.3705, 0.4034, 0.4034, 0.4034, 0.4034, 0.4303, 0.3705, 0.09663, 0.4034, 0.06965, 0.3705, 0.06965, 0.3705, 0.09663, 0.4034, 0.4627, 0.2923, 0.4504, 0.333, 0.4504, 0.333, 0.4627, 0.2923, 0.167, 0.4504, 0.1295, 0.4303, 0.1295, 0.4303, 0.167, 0.4504, 0.4627, 0.2077, 0.4669, 0.25, 0.4669, 0.25, 0.4627, 0.2077, 0.4303, 0.1295, 0.4504, 0.167, 0.4504, 0.167, 0.4303, 0.1295, 0.3705, 0.06965, 0.4034, 0.09663, 0.4034, 0.09663, 0.3705, 0.06965, 0.2923, 0.03726, 0.333, 0.04961, 0.333, 0.04961, 0.2923, 0.03726, 0.2077, 0.03726, 0.25, 0.0331, 0.25, 0.0331, 0.2077, 0.03726, 0.1295, 0.06965, 0.167, 0.04961, 0.167, 0.04961, 0.1295, 0.06965, 0.06965, 0.1295, 0.09663, 0.09663, 0.09663, 0.09663, 0.06965, 0.1295, 0.03726, 0.2077, 0.04961, 0.167, 0.04961, 0.167, 0.03726, 0.2077, 0.75, 0.49, 0.7968, 0.4854, 0.75, 0.25, 0.7968, 0.4854, 0.8418, 0.4717, 0.75, 0.25, 0.8418, 0.4717, 0.8833, 0.4496, 0.75, 0.25, 0.8833, 0.4496, 0.9197, 0.4197, 0.75, 0.25, 0.9197, 0.4197, 0.9496, 0.3833, 0.75, 0.25, 0.9496, 0.3833, 0.9717, 0.3418, 0.75, 0.25, 0.9717, 0.3418, 0.9854, 0.2968, 0.75, 0.25, 0.9854, 0.2968, 0.99, 0.25, 0.75, 0.25, 0.99, 0.25, 0.9854, 0.2032, 0.75, 0.25, 0.9854, 0.2032, 0.9717, 0.1582, 0.75, 0.25, 0.9717, 0.1582, 0.9496, 0.1167, 0.75, 0.25, 0.9496, 0.1167, 0.9197, 0.08029, 0.75, 0.25, 0.9197, 0.08029, 0.8833, 0.05045, 0.75, 0.25, 0.8833, 0.05045, 0.8418, 0.02827, 0.75, 0.25, 0.8418, 0.02827, 0.7968, 0.01461, 0.75, 0.25, 0.7968, 0.01461, 0.75, 0.01, 0.75, 0.25, 0.75, 0.01, 0.7032, 0.01461, 0.75, 0.25, 0.7032, 0.01461, 0.6582, 0.02827, 0.75, 0.25, 0.6582, 0.02827, 0.6167, 0.05045, 0.75, 0.25, 0.6167, 0.05045, 0.5803, 0.08029, 0.75, 0.25, 0.5803, 0.08029, 0.5504, 0.1167, 0.75, 0.25, 0.5504, 0.1167, 0.5283, 0.1582, 0.75, 0.25, 0.5283, 0.1582, 0.5146, 0.2032, 0.75, 0.25, 0.5146, 0.2032, 0.51, 0.25, 0.75, 0.25, 0.51, 0.25, 0.5146, 0.2968, 0.75, 0.25, 0.5146, 0.2968, 0.5283, 0.3418, 0.75, 0.25, 0.5283, 0.3418, 0.5504, 0.3833, 0.75, 0.25, 0.5504, 0.3833, 0.5803, 0.4197, 0.75, 0.25, 0.5803, 0.4197, 0.6167, 0.4496, 0.75, 0.25, 0.6167, 0.4496, 0.6582, 0.4717, 0.75, 0.25, 0.6582, 0.4717, 0.7032, 0.4854, 0.75, 0.25, 0.7032, 0.4854, 0.75, 0.49, 0.75, 0.25, 0.5, 0.989, 0.4046, 0.9796, 0.5, 0.5, 0.4046, 0.9796, 0.3129, 0.9518, 0.5, 0.5, 0.3129, 0.9518, 0.2283, 0.9066, 0.5, 0.5, 0.2283, 0.9066, 0.1542, 0.8458, 0.5, 0.5, 0.1542, 0.8458, 0.09338, 0.7717, 0.5, 0.5, 0.09338, 0.7717, 0.04819, 0.6871, 0.5, 0.5, 0.04819, 0.6871, 0.02036, 0.5954, 0.5, 0.5, 0.02036, 0.5954, 0.01096, 0.5, 0.5, 0.5, 0.01096, 0.5, 0.02036, 0.4046, 0.5, 0.5, 0.02036, 0.4046, 0.04819, 0.3129, 0.5, 0.5, 0.04819, 0.3129, 0.09338, 0.2283, 0.5, 0.5, 0.09338, 0.2283, 0.1542, 0.1542, 0.5, 0.5, 0.1542, 0.1542, 0.2283, 0.09338, 0.5, 0.5, 0.2283, 0.09338, 0.3129, 0.04819, 0.5, 0.5, 0.3129, 0.04819, 0.4046, 0.02036, 0.5, 0.5, 0.4046, 0.02036, 0.5, 0.01096, 0.5, 0.5, 0.5, 0.01096, 0.5954, 0.02036, 0.5, 0.5, 0.5954, 0.02036, 0.6871, 0.04819, 0.5, 0.5, 0.6871, 0.04819, 0.7717, 0.09338, 0.5, 0.5, 0.7717, 0.09338, 0.8458, 0.1542, 0.5, 0.5, 0.8458, 0.1542, 0.9066, 0.2283, 0.5, 0.5, 0.9066, 0.2283, 0.9518, 0.3129, 0.5, 0.5, 0.9518, 0.3129, 0.9796, 0.4046, 0.5, 0.5, 0.9796, 0.4046, 0.989, 0.5, 0.5, 0.5, 0.989, 0.5, 0.9796, 0.5954, 0.5, 0.5, 0.9796, 0.5954, 0.9518, 0.6871, 0.5, 0.5, 0.9518, 0.6871, 0.9066, 0.7717, 0.5, 0.5, 0.9066, 0.7717, 0.8458, 0.8458, 0.5, 0.5, 0.8458, 0.8458, 0.7717, 0.9066, 0.5, 0.5, 0.7717, 0.9066, 0.6871, 0.9518, 0.5, 0.5, 0.6871, 0.9518, 0.5954, 0.9796, 0.5, 0.5, 0.0, 0.0, 0.0, 0.0, 0.0, 0.0, 0.0, 0.0, 0.0, 0.0, 0.0, 0.0, 0.0, 0.0, 0.0, 0.0, 0.0, 0.0, 0.0, 0.0, 0.0, 0.0, 0.0, 0.0, 0.0, 0.0, 0.0, 0.0, 0.0, 0.0, 0.0, 0.0, 0.0, 0.0, 0.0, 0.0, 0.0, 0.0, 0.0, 0.0, 0.0, 0.0, 0.0, 0.0, 0.0, 0.0, 0.0, 0.0, 0.0, 0.0, 0.0, 0.0, 0.0, 0.0, 0.0, 0.0, 0.0, 0.0, 0.0, 0.0, 0.0, 0.0, 0.0, 0.0, 0.0, 0.0, 0.0, 0.0, 0.0, 0.0, 0.0, 0.0, 0.0, 0.0, 0.0, 0.0, 0.0, 0.0, 0.0, 0.0, 0.0, 0.0, 0.0, 0.0, 0.0, 0.0, 0.0, 0.0, 0.0, 0.0, 0.0, 0.0, 0.0, 0.0, 0.0, 0.0, 0.0, 0.0, 0.0, 0.0, 0.0, 0.0, 0.0, 0.0, 0.0, 0.0, 0.0, 0.0, 0.0, 0.0, 0.0, 0.0, 0.0, 0.0, 0.0, 0.0, 0.0, 0.0, 0.0, 0.0, 0.0, 0.0, 0.0, 0.0, 0.0, 0.0, 0.0, 0.0, 0.0, 0.0, 0.0, 0.0, 0.0, 0.0, 0.0, 0.0, 0.0, 0.0, 0.0, 0.0, 0.0, 0.0, 0.0, 0.0, 0.0, 0.0, 0.0, 0.0, 0.0, 0.0, 0.0, 0.0, 0.0, 0.0, 0.0, 0.0, 0.0, 0.0, 0.0, 0.0, 0.0, 0.0, 0.0, 0.0, 0.0, 0.0, 0.0, 0.0, 0.0, 0.0, 0.0, 0.0, 0.0, 0.0, 0.0, 0.0, 0.0, 0.0, 0.0, 0.0, 0.0, 0.0, 0.0, 0.0, 0.0, 0.0, 0.0, 0.0, 0.0, 0.0, 0.0, 0.0])
me_cylinder.materials.append(mat_clock_main)
me_cylinder.materials.append(mat_transparency)
me_cylinder.materials.append(mat_clockface)
me_cylinder.update()
me_cube_001 = bpy.data.meshes.new('Cube.001')
me_cube_001.from_pydata([(0.0014, 0.002793, -0.008432), (0.0014, -0.08421, 0.136), (0.0014, 0.007796, -0.005418), (0.0014, -0.07921, 0.139), (0.009114, 0.002793, -0.008432), (0.009114, -0.08421, 0.136), (0.009114, 0.007796, -0.005418), (0.009114, -0.07921, 0.139)], [], [(0, 1, 3, 2), (2, 3, 7, 6), (6, 7, 5, 4), (4, 5, 1, 0), (2, 6, 4, 0), (7, 3, 1, 5)])
_uv = me_cube_001.uv_layers.new(name='UVMap')
_uv.uv.foreach_set('vector', [0.375, 0.0, 0.625, 0.0, 0.625, 0.25, 0.375, 0.25, 0.375, 0.25, 0.625, 0.25, 0.625, 0.5, 0.375, 0.5, 0.375, 0.5, 0.625, 0.5, 0.625, 0.75, 0.375, 0.75, 0.375, 0.75, 0.625, 0.75, 0.625, 1.0, 0.375, 1.0, 0.125, 0.5, 0.375, 0.5, 0.375, 0.75, 0.125, 0.75, 0.625, 0.5, 0.875, 0.5, 0.875, 0.75, 0.625, 0.75])
me_cube_001.materials.append(mat_clock_arms)
me_cube_001.update()
me_cube_002 = bpy.data.meshes.new('Cube.002')
me_cube_002.from_pydata([(0.0006363, 0.006507, -0.001946), (0.0006363, -0.1008, -0.007067), (0.0006363, 0.006228, 0.003888), (0.0006363, -0.1011, -0.001232), (0.005649, 0.006507, -0.001946), (0.005649, -0.1008, -0.007067), (0.005649, 0.006228, 0.003888), (0.005649, -0.1011, -0.001232)], [], [(0, 1, 3, 2), (2, 3, 7, 6), (6, 7, 5, 4), (4, 5, 1, 0), (2, 6, 4, 0), (7, 3, 1, 5)])
_uv = me_cube_002.uv_layers.new(name='UVMap')
_uv.uv.foreach_set('vector', [0.375, 0.0, 0.625, 0.0, 0.625, 0.25, 0.375, 0.25, 0.375, 0.25, 0.625, 0.25, 0.625, 0.5, 0.375, 0.5, 0.375, 0.5, 0.625, 0.5, 0.625, 0.75, 0.375, 0.75, 0.375, 0.75, 0.625, 0.75, 0.625, 1.0, 0.375, 1.0, 0.125, 0.5, 0.375, 0.5, 0.375, 0.75, 0.125, 0.75, 0.625, 0.5, 0.875, 0.5, 0.875, 0.75, 0.625, 0.75])
me_cube_002.materials.append(mat_clock_arms)
me_cube_002.update()

# ---- objects
ob_clock = bpy.data.objects.new('Clock', me_cylinder)
ob_big_arm = bpy.data.objects.new('Big_arm', me_cube_001)
ob_small_arm = bpy.data.objects.new('Small_arm', me_cube_002)

# ---- transforms, parenting, visibility, modifiers, constraints
ob_clock.location = (0.0, 0.5, 0.5)
_m = ob_clock.modifiers.new('Auto Smooth', 'NODES')
_m.node_group = ng_auto_smooth
_gi = [s.identifier for s in ng_auto_smooth.interface.items_tree if s.item_type == 'SOCKET' and s.in_out == 'INPUT']
_m[_gi[1]] = 0.5236  # Angle
ob_big_arm.parent = ob_clock
ob_big_arm.matrix_parent_inverse = Matrix(((1.0, -0.0, 0.0, -0.0), (-0.0, 1.0, -0.0, -0.5), (0.0, -0.0, 1.0, -0.5), (-0.0, 0.0, -0.0, 1.0)))
ob_big_arm.location = (0.04903, 0.5, 0.5)
ob_small_arm.parent = ob_clock
ob_small_arm.matrix_parent_inverse = Matrix(((1.0, -0.0, 0.0, -0.0), (-0.0, 1.0, -0.0, -0.5), (0.0, -0.0, 1.0, -0.5), (-0.0, 0.0, -0.0, 1.0)))
ob_small_arm.location = (0.04903, 0.5, 0.5)

# ---- collection membership
col_collection.objects.link(ob_clock)
col_collection.objects.link(ob_big_arm)
col_collection.objects.link(ob_small_arm)

# ---- scene / render settings (as saved in the file)
scene.frame_start = 1; scene.frame_end = 250; scene.frame_set(1)
scene.render.engine = 'BLENDER_EEVEE_NEXT'
scene.cycles.sampling_pattern = 'TABULATED_SOBOL'
scene.cycles.use_light_tree = False
scene.view_settings.view_transform = 'Filmic'
bpy.context.view_layer.update()

# ---- added for rendering (the .blend has no active camera and no usable light): camera, sun
cam_auto = bpy.data.cameras.new('AutoCamera')
cam_auto.lens = 50.0
cam_auto.sensor_width = 36.0
cam_auto.clip_end = 1000.0
ob_auto_camera = bpy.data.objects.new('AutoCamera', cam_auto)
scene.collection.objects.link(ob_auto_camera)
ob_auto_camera.location = (0.563228, -0.139873, 0.926582)
ob_auto_camera.rotation_euler = (1.09748, -7.21219e-08, 0.694738)
scene.camera = ob_auto_camera
light_auto_sun = bpy.data.lights.new('AutoSun', 'SUN')
light_auto_sun.energy = 3.0
light_auto_sun.angle = 0.0523599
ob_auto_sun = bpy.data.objects.new('AutoSun', light_auto_sun)
scene.collection.objects.link(ob_auto_sun)
ob_auto_sun.rotation_euler = (0.872665, 0.174533, 0.523599)
bpy.context.view_layer.update()
